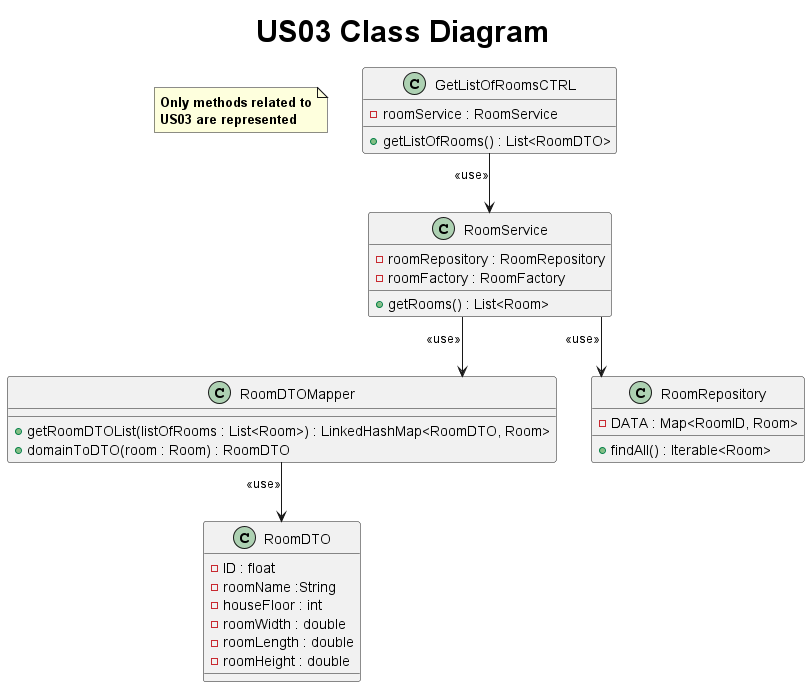

The diagram above was rendered by PlantUML. Its source (embedded in the PNG):
@startuml
       title <size: 30> US03 Class Diagram
       note "<b>Only methods related to\n<b>US03 are represented" as N1
       skinparam linetype ortho

       class GetListOfRoomsCTRL{
          - roomService : RoomService
          +getListOfRooms() : List<RoomDTO>
                        }

       class RoomDTOMapper{
           + getRoomDTOList(listOfRooms : List<Room>) : LinkedHashMap<RoomDTO, Room>
           + domainToDTO(room : Room) : RoomDTO
       }

       class RoomRepository{
           - DATA : Map<RoomID, Room>

           + findAll() : Iterable<Room>
       }

       class RoomService{
           - roomRepository : RoomRepository
           - roomFactory : RoomFactory

           + getRooms() : List<Room>
       }

       class RoomDTO{
            - ID : float
            - roomName :String
            - houseFloor : int
            - roomWidth : double
            - roomLength : double
            - roomHeight : double

               }

       GetListOfRoomsCTRL --> RoomService : <<use>>
       RoomService --> RoomRepository : <<use>>
       RoomService --> RoomDTOMapper : <<use>>
       RoomDTOMapper --> RoomDTO : <<use>>

       @enduml